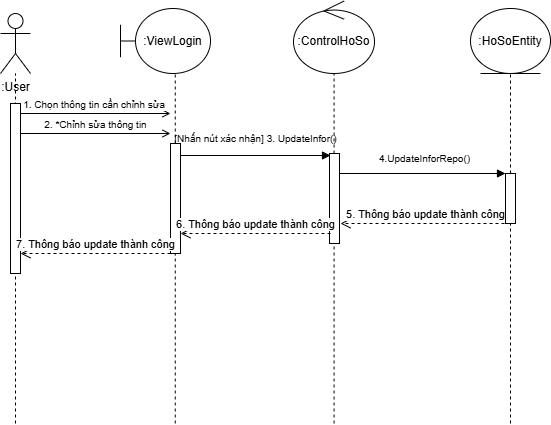

The diagram above was exported from draw.io. Its source (the exported page's mxGraphModel, read from the mxfile embedded in the PNG):
<mxGraphModel dx="1011" dy="521" grid="1" gridSize="10" guides="1" tooltips="1" connect="1" arrows="1" fold="1" page="1" pageScale="1" pageWidth="827" pageHeight="1169" math="0" shadow="0">
  <root>
    <mxCell id="0" />
    <mxCell id="1" parent="0" />
    <mxCell id="s8l3ISeXjByuw9BJptxl-1" value=":User" style="shape=umlActor;verticalLabelPosition=bottom;verticalAlign=top;html=1;outlineConnect=0;" parent="1" vertex="1">
      <mxGeometry x="80" y="70" width="30" height="60" as="geometry" />
    </mxCell>
    <mxCell id="s8l3ISeXjByuw9BJptxl-2" value="" style="endArrow=none;dashed=1;html=1;rounded=0;" parent="1" target="s8l3ISeXjByuw9BJptxl-1" edge="1">
      <mxGeometry width="50" height="50" relative="1" as="geometry">
        <mxPoint x="95" y="480" as="sourcePoint" />
        <mxPoint x="100" y="160" as="targetPoint" />
      </mxGeometry>
    </mxCell>
    <mxCell id="s8l3ISeXjByuw9BJptxl-3" value=":ViewLogin" style="shape=umlBoundary;whiteSpace=wrap;html=1;" parent="1" vertex="1">
      <mxGeometry x="200" y="65" width="90" height="65" as="geometry" />
    </mxCell>
    <mxCell id="s8l3ISeXjByuw9BJptxl-4" value=":ControlHoSo" style="ellipse;shape=umlControl;whiteSpace=wrap;html=1;" parent="1" vertex="1">
      <mxGeometry x="373" y="57.5" width="81" height="72.5" as="geometry" />
    </mxCell>
    <mxCell id="s8l3ISeXjByuw9BJptxl-5" value=":HoSoEntity" style="ellipse;shape=umlEntity;whiteSpace=wrap;html=1;" parent="1" vertex="1">
      <mxGeometry x="550" y="65" width="80" height="65" as="geometry" />
    </mxCell>
    <mxCell id="s8l3ISeXjByuw9BJptxl-6" value="" style="endArrow=none;dashed=1;html=1;rounded=0;" parent="1" source="ZXuasmkUzZKdzhuF5KMJ-9" edge="1">
      <mxGeometry width="50" height="50" relative="1" as="geometry">
        <mxPoint x="254.76" y="480" as="sourcePoint" />
        <mxPoint x="254.76" y="130" as="targetPoint" />
      </mxGeometry>
    </mxCell>
    <mxCell id="s8l3ISeXjByuw9BJptxl-7" value="" style="endArrow=none;dashed=1;html=1;rounded=0;" parent="1" source="ZXuasmkUzZKdzhuF5KMJ-11" edge="1">
      <mxGeometry width="50" height="50" relative="1" as="geometry">
        <mxPoint x="413.58" y="480" as="sourcePoint" />
        <mxPoint x="413.58" y="130" as="targetPoint" />
      </mxGeometry>
    </mxCell>
    <mxCell id="s8l3ISeXjByuw9BJptxl-8" value="" style="endArrow=none;dashed=1;html=1;rounded=0;" parent="1" source="ZXuasmkUzZKdzhuF5KMJ-21" edge="1">
      <mxGeometry width="50" height="50" relative="1" as="geometry">
        <mxPoint x="590" y="480" as="sourcePoint" />
        <mxPoint x="590" y="130" as="targetPoint" />
      </mxGeometry>
    </mxCell>
    <mxCell id="ZXuasmkUzZKdzhuF5KMJ-1" value="&lt;font style=&quot;font-size: 10px;&quot;&gt;1. Chọn thông tin cần chỉnh sửa&amp;nbsp;&lt;/font&gt;" style="html=1;verticalAlign=bottom;startArrow=none;startFill=0;endArrow=open;curved=0;rounded=0;endFill=0;" parent="1" edge="1">
      <mxGeometry width="60" relative="1" as="geometry">
        <mxPoint x="100" y="170" as="sourcePoint" />
        <mxPoint x="250" y="170" as="targetPoint" />
      </mxGeometry>
    </mxCell>
    <mxCell id="ZXuasmkUzZKdzhuF5KMJ-3" value="" style="html=1;points=[[0,0,0,0,5],[0,1,0,0,-5],[1,0,0,0,5],[1,1,0,0,-5]];perimeter=orthogonalPerimeter;outlineConnect=0;targetShapes=umlLifeline;portConstraint=eastwest;newEdgeStyle={&quot;curved&quot;:0,&quot;rounded&quot;:0};" parent="1" vertex="1">
      <mxGeometry x="90" y="160" width="10" height="170" as="geometry" />
    </mxCell>
    <mxCell id="ZXuasmkUzZKdzhuF5KMJ-6" value="" style="html=1;verticalAlign=bottom;startArrow=none;startFill=0;endArrow=block;curved=0;rounded=0;endFill=1;" parent="1" edge="1">
      <mxGeometry width="60" relative="1" as="geometry">
        <mxPoint x="255" y="212" as="sourcePoint" />
        <mxPoint x="410" y="212" as="targetPoint" />
      </mxGeometry>
    </mxCell>
    <mxCell id="ZXuasmkUzZKdzhuF5KMJ-7" value="&lt;font style=&quot;font-size: 10px;&quot;&gt;2. *Chỉnh sửa thông tin&lt;/font&gt;" style="html=1;verticalAlign=bottom;startArrow=none;startFill=0;endArrow=open;curved=0;rounded=0;endFill=0;" parent="1" edge="1">
      <mxGeometry width="60" relative="1" as="geometry">
        <mxPoint x="100" y="190" as="sourcePoint" />
        <mxPoint x="250" y="190" as="targetPoint" />
      </mxGeometry>
    </mxCell>
    <mxCell id="ZXuasmkUzZKdzhuF5KMJ-8" value="&lt;font style=&quot;font-size: 10px;&quot;&gt;[Nhấn nút xác nhận] 3. UpdateInfor()&lt;/font&gt;" style="text;html=1;align=center;verticalAlign=middle;resizable=0;points=[];autosize=1;strokeColor=none;fillColor=none;" parent="1" vertex="1">
      <mxGeometry x="240" y="180" width="190" height="30" as="geometry" />
    </mxCell>
    <mxCell id="ZXuasmkUzZKdzhuF5KMJ-10" value="" style="endArrow=none;dashed=1;html=1;rounded=0;" parent="1" target="ZXuasmkUzZKdzhuF5KMJ-9" edge="1">
      <mxGeometry width="50" height="50" relative="1" as="geometry">
        <mxPoint x="254.76" y="480" as="sourcePoint" />
        <mxPoint x="254.76" y="130" as="targetPoint" />
      </mxGeometry>
    </mxCell>
    <mxCell id="ZXuasmkUzZKdzhuF5KMJ-9" value="" style="html=1;points=[[0,0,0,0,5],[0,1,0,0,-5],[1,0,0,0,5],[1,1,0,0,-5]];perimeter=orthogonalPerimeter;outlineConnect=0;targetShapes=umlLifeline;portConstraint=eastwest;newEdgeStyle={&quot;curved&quot;:0,&quot;rounded&quot;:0};" parent="1" vertex="1">
      <mxGeometry x="250" y="200" width="10" height="110" as="geometry" />
    </mxCell>
    <mxCell id="ZXuasmkUzZKdzhuF5KMJ-12" value="" style="endArrow=none;dashed=1;html=1;rounded=0;" parent="1" target="ZXuasmkUzZKdzhuF5KMJ-11" edge="1">
      <mxGeometry width="50" height="50" relative="1" as="geometry">
        <mxPoint x="413.58" y="480" as="sourcePoint" />
        <mxPoint x="413.58" y="130" as="targetPoint" />
      </mxGeometry>
    </mxCell>
    <mxCell id="ZXuasmkUzZKdzhuF5KMJ-11" value="" style="html=1;points=[[0,0,0,0,5],[0,1,0,0,-5],[1,0,0,0,5],[1,1,0,0,-5]];perimeter=orthogonalPerimeter;outlineConnect=0;targetShapes=umlLifeline;portConstraint=eastwest;newEdgeStyle={&quot;curved&quot;:0,&quot;rounded&quot;:0};" parent="1" vertex="1">
      <mxGeometry x="409" y="210" width="10" height="90" as="geometry" />
    </mxCell>
    <mxCell id="ZXuasmkUzZKdzhuF5KMJ-16" value="" style="html=1;verticalAlign=bottom;startArrow=none;startFill=0;endArrow=block;curved=0;rounded=0;endFill=1;" parent="1" target="ZXuasmkUzZKdzhuF5KMJ-21" edge="1">
      <mxGeometry width="60" relative="1" as="geometry">
        <mxPoint x="419" y="230" as="sourcePoint" />
        <mxPoint x="590" y="231" as="targetPoint" />
      </mxGeometry>
    </mxCell>
    <mxCell id="ZXuasmkUzZKdzhuF5KMJ-17" value="&lt;span style=&quot;font-size: 10px;&quot;&gt;4.UpdateInforRepo()&lt;/span&gt;" style="text;html=1;align=center;verticalAlign=middle;resizable=0;points=[];autosize=1;strokeColor=none;fillColor=none;" parent="1" vertex="1">
      <mxGeometry x="449" y="200" width="110" height="30" as="geometry" />
    </mxCell>
    <mxCell id="ZXuasmkUzZKdzhuF5KMJ-20" value="5. Thông báo update thành công" style="html=1;verticalAlign=bottom;endArrow=open;dashed=1;endSize=8;curved=0;rounded=0;" parent="1" edge="1">
      <mxGeometry relative="1" as="geometry">
        <mxPoint x="590" y="280" as="sourcePoint" />
        <mxPoint x="420" y="280" as="targetPoint" />
      </mxGeometry>
    </mxCell>
    <mxCell id="ZXuasmkUzZKdzhuF5KMJ-22" value="" style="endArrow=none;dashed=1;html=1;rounded=0;" parent="1" target="ZXuasmkUzZKdzhuF5KMJ-21" edge="1">
      <mxGeometry width="50" height="50" relative="1" as="geometry">
        <mxPoint x="590" y="480" as="sourcePoint" />
        <mxPoint x="590" y="130" as="targetPoint" />
      </mxGeometry>
    </mxCell>
    <mxCell id="ZXuasmkUzZKdzhuF5KMJ-21" value="" style="html=1;points=[[0,0,0,0,5],[0,1,0,0,-5],[1,0,0,0,5],[1,1,0,0,-5]];perimeter=orthogonalPerimeter;outlineConnect=0;targetShapes=umlLifeline;portConstraint=eastwest;newEdgeStyle={&quot;curved&quot;:0,&quot;rounded&quot;:0};" parent="1" vertex="1">
      <mxGeometry x="585" y="230" width="10" height="50" as="geometry" />
    </mxCell>
    <mxCell id="ZXuasmkUzZKdzhuF5KMJ-23" value="6. Thông báo update thành công" style="html=1;verticalAlign=bottom;endArrow=open;dashed=1;endSize=8;curved=0;rounded=0;" parent="1" edge="1">
      <mxGeometry relative="1" as="geometry">
        <mxPoint x="410" y="290" as="sourcePoint" />
        <mxPoint x="260" y="290" as="targetPoint" />
      </mxGeometry>
    </mxCell>
    <mxCell id="ZXuasmkUzZKdzhuF5KMJ-24" value="7. Thông báo update thành công" style="html=1;verticalAlign=bottom;endArrow=open;dashed=1;endSize=8;curved=0;rounded=0;" parent="1" edge="1">
      <mxGeometry relative="1" as="geometry">
        <mxPoint x="250" y="310" as="sourcePoint" />
        <mxPoint x="100" y="310" as="targetPoint" />
      </mxGeometry>
    </mxCell>
  </root>
</mxGraphModel>